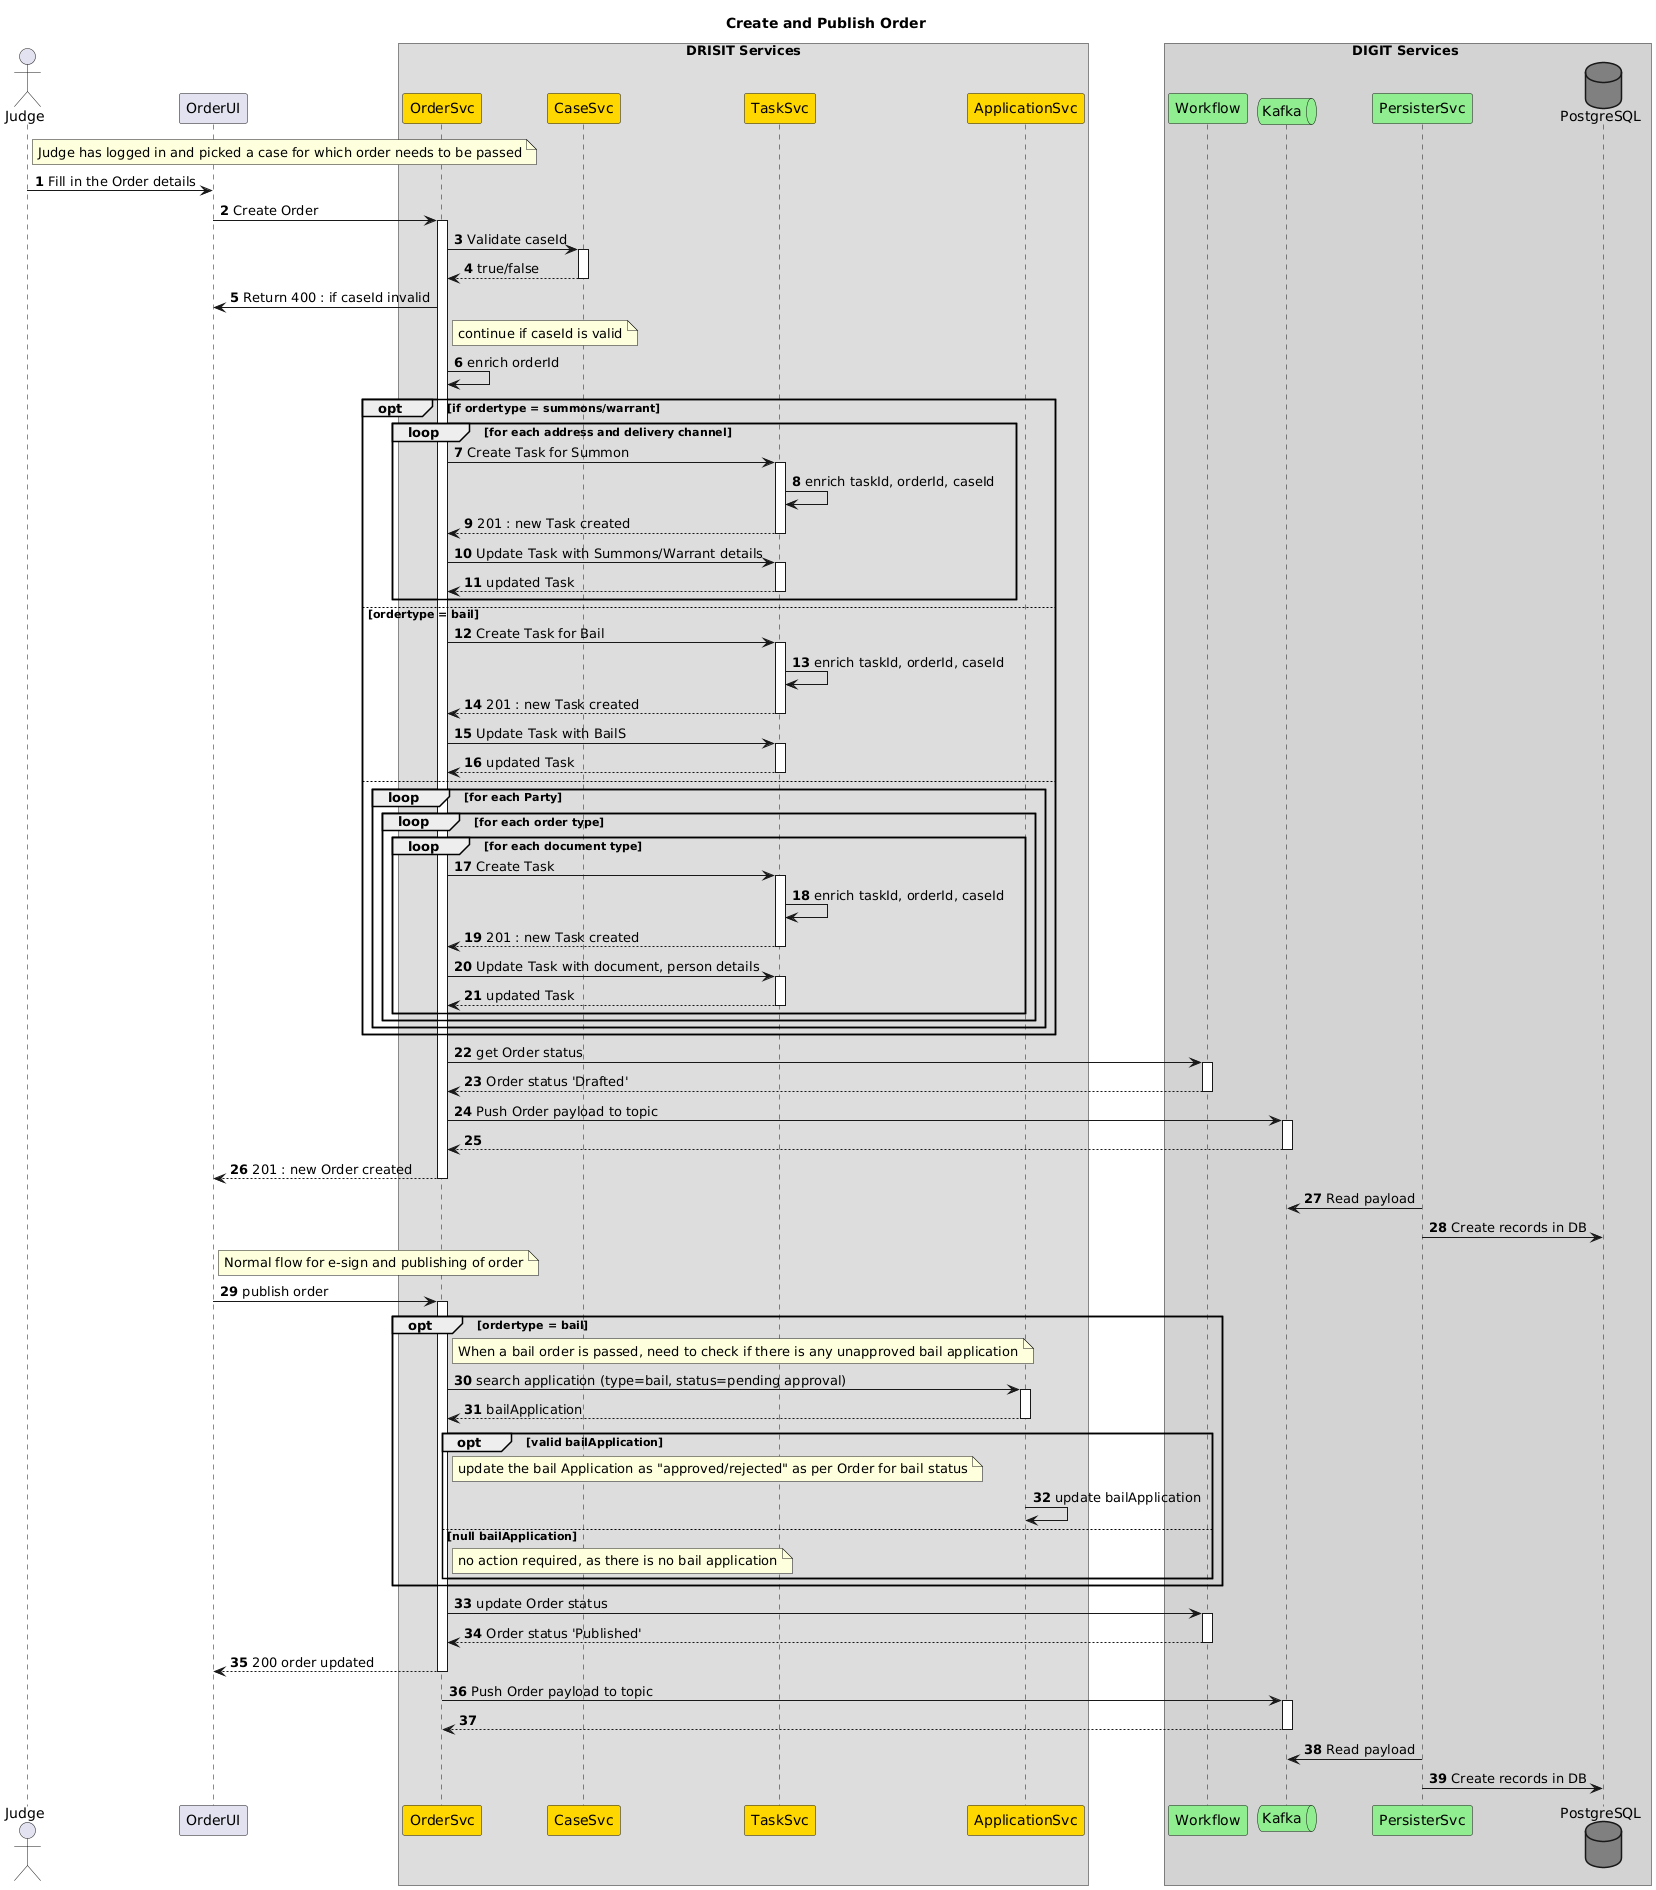

The diagram above was rendered by PlantUML. Its source (embedded in the PNG):
@startuml
autonumber
skinparam responseMessageBelowArrow true

title "Create and Publish Order"

Actor Judge as J

participant OrderUI as OU

box DRISIT Services
participant OrderSvc as OS #gold
participant CaseSvc as CS #gold
participant TaskSvc as TS #gold
participant ApplicationSvc as AS #gold
end box

box DIGIT Services #lightgray
participant Workflow as W #lightgreen
queue Kafka as K #lightgreen
participant PersisterSvc as P #lightgreen
Database PostgreSQL as DB #gray
end box

note right of J: Judge has logged in and picked a case for which order needs to be passed
J->OU: Fill in the Order details

OU->OS++: Create Order
OS->CS++: Validate caseId
return true/false
OS->OU: Return 400 : if caseId invalid
note right of OS: continue if caseId is valid
OS->OS: enrich orderId

opt if ordertype = summons/warrant
    loop for each address and delivery channel
        OS->TS++: Create Task for Summon
        TS->TS: enrich taskId, orderId, caseId
        return 201 : new Task created
        OS->TS++: Update Task with Summons/Warrant details
        return updated Task
    end
else ordertype = bail
    OS->TS++: Create Task for Bail
    TS->TS: enrich taskId, orderId, caseId
    return 201 : new Task created
    OS->TS++: Update Task with BailS
    return updated Task
else
    loop for each Party
        loop for each order type
            loop for each document type
            OS->TS++: Create Task
            TS->TS: enrich taskId, orderId, caseId
            return 201 : new Task created
            OS->TS++: Update Task with document, person details
            return updated Task
            end
        end
    end
end

OS->W++: get Order status
return Order status 'Drafted'
OS-> K++: Push Order payload to topic
return
return 201 : new Order created

P-> K: Read payload
P-> DB: Create records in DB

note right of OU: Normal flow for e-sign and publishing of order 
OU->OS++: publish order 
opt ordertype = bail
  note right of OS: When a bail order is passed, need to check if there is any unapproved bail application 
  OS->AS++:search application (type=bail, status=pending approval)
  return bailApplication
  opt valid bailApplication
     note right of OS: update the bail Application as "approved/rejected" as per Order for bail status
     AS->AS: update bailApplication  
  else null bailApplication
     note right of OS: no action required, as there is no bail application
  end
end
OS->W++: update Order status
return Order status 'Published'
return 200 order updated
OS-> K++: Push Order payload to topic
return
P-> K: Read payload
P-> DB: Create records in DB
@endum